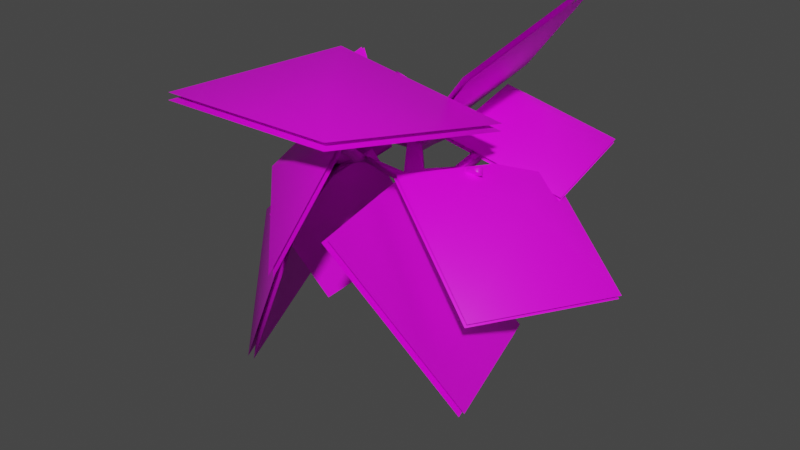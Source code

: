 # Source: fe_canopy_01_8-2.blend  (saved by Blender 3.0.42; exported with 4.5.12 LTS)
import bpy
from mathutils import Matrix  # noqa: F401  (used for matrix-valued properties, if any)

bpy.ops.wm.read_factory_settings(use_empty=True)
scene = bpy.context.scene
scene.name = 'Scene'

# ---- images (referenced by path relative to the original .blend; pixels are not part of the script)
import os
ASSET_DIR = os.environ.get("B2B_ASSET_DIR", "")  # directory of the original .blend (textures are referenced by path, not embedded)
HERE = os.path.dirname(os.path.abspath(__file__))  # packed textures are extracted next to this script under _unpacked/

def load_image(name, relpath, width, height, colorspace="sRGB"):
    """Load a texture the original file referenced (path relative to the .blend, or extracted next to this script)."""
    p = next((c for c in (os.path.join(HERE, relpath), os.path.join(ASSET_DIR, relpath)) if relpath and os.path.exists(c)), "")
    if p:
        img = bpy.data.images.load(p, check_existing=True)
        img.name = name
    else:  # same state as the original file: an image datablock whose file is absent (Cycles renders it pink)
        img = bpy.data.images.new(name, width, height)
        img.source = "FILE"
        img.filepath = "//" + (relpath or name)
    img.colorspace_settings.name = colorspace
    return img
img_0x07719003_raster_dds = load_image('0x07719003.raster.dds', '0x07719003.raster.dds', 1024, 1024, 'sRGB')

# ---- materials (node trees are filled in below, after node groups)
mat_material_004 = bpy.data.materials.new('Material.004')
mat_material_004.use_transparent_shadow = False

# ---- material node trees
mat_material_004.use_nodes = True; mat_material_004.node_tree.nodes.clear()
_N = mat_material_004.node_tree.nodes; _L = mat_material_004.node_tree.links
n0 = _N.new('ShaderNodeBsdfPrincipled'); n0.name = 'Principled BSDF'; n0.location = (10, 300)
n0.distribution = 'GGX'
n0.subsurface_method = 'RANDOM_WALK_SKIN'
n0.inputs[3].default_value = 1.45
n0.inputs[27].default_value = (0.0, 0.0, 0.0, 1.0)
n0.inputs[28].default_value = 1.0
n1 = _N.new('ShaderNodeOutputMaterial'); n1.name = 'Material Output'; n1.location = (300, 300)
n2 = _N.new('ShaderNodeTexImage'); n2.name = 'Image Texture'; n2.location = (-280, 275)
n2.image = img_0x07719003_raster_dds
_L.new(n0.outputs[0], n1.inputs[0])
_L.new(n2.outputs[0], n0.inputs[0])
n1.is_active_output = True

# ---- world
world_world = bpy.data.worlds.new('World'); scene.world = world_world
world_world.use_nodes = True; world_world.node_tree.nodes.clear()
_N = world_world.node_tree.nodes; _L = world_world.node_tree.links
n0 = _N.new('ShaderNodeOutputWorld'); n0.name = 'World Output'; n0.location = (300, 300)
n1 = _N.new('ShaderNodeBackground'); n1.name = 'Background'; n1.location = (10, 300)
n1.inputs[0].default_value = (0.05088, 0.05088, 0.05088, 1.0)
_L.new(n1.outputs[0], n0.inputs[0])
n0.is_active_output = True
world_world.color = (0.05088, 0.05088, 0.05088)
world_world.use_sun_shadow = False
world_world.sun_shadow_jitter_overblur = 0.0

# ---- meshes
me_0x07719003_gmdl = bpy.data.meshes.new('0x07719003.gmdl')
me_0x07719003_gmdl.from_pydata([(0.05764, 0.03908, 0.02501), (0.01886, 0.0196, -0.03432), (-0.005227, 0.08951, -0.001922), (0.01115, 0.06654, 0.07489), (-0.03584, -0.2886, 0.06507), (0.02425, -0.2925, 0.02531), (-0.1522, -1.121, 0.2931), (-0.1188, -1.147, 0.2727), (-0.1005, -1.129, 0.3094), (-0.02014, -0.4991, 0.0002444), (0.03046, -0.4441, -0.01601), (0.1894, -0.6175, -0.1025), (0.1051, -0.675, -0.1374), (-0.07397, -0.4328, 0.01561), (-0.08306, -0.2891, -0.038), (-0.01133, -0.2915, -0.04001), (-0.05696, 0.03013, -0.03452), (-0.07066, 0.06092, 0.03422), (-0.09559, -0.2785, 0.02816), (-0.0629, -0.4576, 0.07848), (-0.02014, -0.4991, 0.0002444), (0.1096, -0.7115, -0.03202), (-0.01446, -0.532, 0.06194), (0.06264, -0.4946, 0.054), (0.1966, -0.6548, -0.009162), (0.5639, -0.7002, 0.1071), (0.6125, -0.6746, 0.07764), (0.6013, -0.6578, 0.1185), (-0.3936, -0.6492, 0.1014), (-0.3618, -0.6546, 0.1382), (-0.3886, -0.5923, 0.1201), (0.3354, -0.5258, -0.04833), (0.3461, -0.581, -0.02914), (0.2007, -0.7398, -0.08521), (0.3239, -0.5371, -0.0006234), (0.3799, -0.53, -0.04625), (0.6125, -0.6746, 0.07764), (0.3764, -0.5287, 0.008964), (0.3764, -0.5287, 0.008964), (-0.1044, -0.7871, -0.01039), (-0.1532, -0.7871, 0.0352), (-0.2191, -0.6931, 0.1442), (-0.2719, -0.6638, 0.0875), (-0.2689, -0.6218, 0.1422), (0.02425, -0.2925, 0.02531), (-0.03428, -0.6, 0.4847), (-0.01885, -0.6747, 0.4531), (0.04433, -0.6091, 0.4676), (0.004464, -0.4254, 0.1122), (0.0341, -0.4839, 0.09322), (0.06196, -0.4112, 0.1281), (0.06196, -0.4112, 0.1281), (-0.4131, -0.8592, 0.02178), (-0.4108, -0.8585, -0.05614), (-0.3718, -0.9413, -0.05524), (-0.07728, -0.8211, 0.05102), (-0.1488, -0.8393, 0.03834), (-0.1291, -0.8443, -0.0008398), (-0.1488, -0.8393, 0.03834), (-0.1005, -1.129, 0.3094), (-0.4108, -0.8585, -0.05614), (-0.4108, -0.8585, -0.05614), (-0.3886, -0.5923, 0.1201), (-0.07066, 0.06092, 0.03422), (-0.05696, 0.03013, -0.03452), (0.05764, 0.03908, 0.02501), (0.4318, -0.2771, 0.1139), (0.42, -0.3007, 0.1456), (0.4702, -0.3054, 0.1128), (0.3764, -0.5287, 0.008964), (0.1966, -0.6548, -0.009162), (0.8888, -0.3535, -0.105), (0.2023, -0.4657, 0.1027), (0.5569, -0.0659, 0.222), (0.5641, -0.06767, 0.245), (0.8044, 0.36, 0.001703), (0.118, 0.2478, 0.2096), (0.8959, -0.3553, -0.08231), (0.2095, -0.4675, 0.1257), (0.1107, 0.2495, 0.1866), (0.7972, 0.3618, -0.0213), (0.2653, -0.9806, 0.06692), (0.6184, -0.1238, -0.02922), (0.9282, -0.7544, 0.01064), (0.9431, -0.7577, 0.03779), (1.017, -1.336, -0.3502), (1.371, -0.4792, -0.4462), (0.28, -0.9838, 0.09371), (0.6334, -0.1271, -0.002071), (1.356, -0.4759, -0.4734), (1.002, -1.333, -0.3774), (-0.3094, -1.201, -0.226), (-0.04828, -0.9724, 0.4348), (-0.07617, -1.484, 0.2011), (-0.09327, -1.498, 0.2126), (0.1483, -1.79, -0.2031), (0.4094, -1.562, 0.4578), (-0.3263, -1.214, -0.2146), (-0.06537, -0.9862, 0.4464), (0.4265, -1.548, 0.4462), (0.1654, -1.776, -0.2147), (-0.3916, -0.3424, 0.07738), (-0.01051, -1.402, -0.1108), (-0.683, -0.9679, -0.4333), (-0.7155, -0.9811, -0.4198), (-0.8762, -0.3389, -0.9557), (-0.4953, -1.398, -1.144), (-0.4236, -0.3555, 0.09075), (-0.04298, -1.415, -0.09728), (-0.4628, -1.385, -1.157), (-0.8437, -0.3257, -0.9693), (-0.00269, -0.235, 0.1773), (-0.3417, -0.7591, -0.06269), (-0.4962, -0.3384, 0.1687), (-0.5035, -0.3431, 0.1892), (-0.5431, 0.1512, 0.09714), (-0.8821, -0.3729, -0.1427), (-0.009889, -0.2396, 0.1975), (-0.349, -0.7637, -0.04218), (-0.8748, -0.3682, -0.1632), (-0.5358, 0.1559, 0.07662), (-0.5147, -0.5012, 0.2401), (0.6782, -0.6168, 0.3237), (0.001305, -1.079, 0.7098), (-0.0006421, -1.071, 0.7489), (-0.6468, -1.663, 0.5185), (0.5461, -1.779, 0.6022), (-0.5166, -0.4931, 0.2787), (0.6763, -0.6086, 0.3628), (0.548, -1.787, 0.5631), (-0.6449, -1.671, 0.4794), (0.5981, -0.819, 0.6253), (-0.01787, -0.4787, -0.02445), (0.1396, 0.4114, 0.2924), (0.7557, 0.07108, 0.9421), (0.5746, -0.8222, 0.646), (0.7319, 0.06785, 0.963), (0.1158, 0.4082, 0.3134), (-0.04173, -0.4819, -0.003522), (0.8154, -0.5567, -0.8076), (0.1085, -0.7144, -0.05387), (0.4546, -1.693, 0.06606), (1.162, -1.536, -0.6875), (0.7928, -0.5676, -0.8311), (1.139, -1.547, -0.7113), (0.4317, -1.704, 0.04226), (0.08555, -0.7254, -0.07766), (-0.6009, -0.7079, -0.3891), (-0.09633, -0.5883, 0.0211), (-0.5069, -0.352, 0.458), (-1.011, -0.4717, 0.04785), (-0.5985, -0.6885, -0.3974), (-1.009, -0.4521, 0.03949), (-0.5045, -0.3324, 0.4497), (-0.09394, -0.5686, 0.01273), (-0.414, -1.237, -0.2589), (-0.09637, -0.7388, 0.05817), (0.05227, -0.4578, -0.5326), (-0.2654, -0.9564, -0.8496), (-0.3952, -1.249, -0.2596), (-0.2464, -0.968, -0.8504), (0.07132, -0.4695, -0.5333), (-0.07732, -0.7505, 0.05742)], [], [(0, 1, 2), (4, 5, 3), (3, 5, 0), (6, 7, 8), (9, 10, 12), (10, 11, 12), (15, 10, 14), (13, 14, 10), (1, 16, 2), (16, 17, 2), (17, 3, 2), (3, 0, 2), (19, 18, 13), (18, 14, 13), (22, 20, 21), (20, 12, 21), (10, 23, 11), (23, 24, 11), (25, 26, 27), (28, 29, 30), (33, 11, 32), (11, 31, 32), (11, 24, 31), (24, 34, 31), (35, 36, 32), (32, 36, 25), (35, 37, 26), (37, 27, 26), (27, 38, 25), (38, 32, 25), (12, 39, 21), (39, 40, 21), (41, 42, 9), (13, 9, 42), (9, 22, 41), (19, 43, 22), (22, 43, 41), (13, 42, 19), (19, 42, 43), (23, 10, 44), (44, 10, 15), (45, 46, 47), (19, 48, 18), (48, 4, 18), (49, 5, 50), (50, 4, 48), (48, 49, 45), (49, 46, 45), (50, 47, 49), (49, 47, 46), (48, 45, 51), (51, 45, 47), (52, 53, 54), (55, 40, 56), (39, 55, 57), (7, 57, 8), (57, 55, 8), (57, 7, 58), (58, 7, 6), (6, 59, 56), (55, 56, 59), (52, 40, 60), (40, 39, 60), (54, 61, 57), (39, 57, 61), (57, 56, 54), (40, 52, 56), (56, 52, 54), (42, 41, 28), (41, 29, 28), (28, 62, 42), (43, 42, 62), (41, 43, 29), (43, 30, 29), (12, 11, 33), (21, 40, 33), (33, 40, 55), (24, 21, 33), (4, 3, 18), (17, 18, 3), (18, 63, 14), (63, 16, 14), (1, 15, 64), (14, 64, 15), (5, 15, 65), (15, 1, 65), (22, 48, 19), (33, 32, 24), (24, 32, 34), (31, 35, 32), (34, 32, 37), (66, 67, 68), (31, 34, 66), (34, 67, 66), (34, 69, 67), (69, 68, 67), (37, 35, 68), (31, 66, 35), (35, 66, 68), (21, 70, 22), (70, 23, 22), (49, 22, 23), (9, 13, 10), (23, 5, 49), (5, 4, 50), (48, 22, 49), (12, 33, 39), (33, 55, 39), (71, 72, 73), (74, 75, 76), (77, 75, 74), (78, 74, 76), (77, 74, 78), (73, 72, 79), (80, 73, 79), (71, 73, 80), (81, 82, 83), (84, 85, 86), (87, 85, 84), (88, 84, 86), (87, 84, 88), (83, 82, 89), (90, 83, 89), (81, 83, 90), (91, 92, 93), (94, 95, 96), (97, 95, 94), (98, 94, 96), (97, 94, 98), (93, 92, 99), (100, 93, 99), (91, 93, 100), (101, 102, 103), (104, 105, 106), (107, 105, 104), (108, 104, 106), (107, 104, 108), (103, 102, 109), (110, 103, 109), (101, 103, 110), (111, 112, 113), (114, 115, 116), (117, 115, 114), (118, 114, 116), (117, 114, 118), (113, 112, 119), (120, 113, 119), (111, 113, 120), (121, 122, 123), (124, 125, 126), (127, 125, 124), (128, 124, 126), (127, 124, 128), (123, 122, 129), (130, 123, 129), (121, 123, 130), (131, 132, 134), (132, 133, 134), (135, 136, 138), (136, 137, 138), (139, 140, 142), (140, 141, 142), (143, 144, 146), (144, 145, 146), (147, 148, 150), (148, 149, 150), (151, 152, 154), (152, 153, 154), (155, 156, 158), (156, 157, 158), (159, 160, 162), (160, 161, 162)])
me_0x07719003_gmdl.polygons.foreach_set('use_smooth', [True] * 172)
_uv = me_0x07719003_gmdl.uv_layers.new(name='UVMap')
_uv.uv.foreach_set('vector', [0.1351, -0.6305, 0.1347, -0.6272, 0.1345, -0.6253, 0.1707, -0.6249, 0.1705, -0.6264, 0.1347, -0.6272, 0.1347, -0.6272, 0.1705, -0.6264, 0.1351, -0.6305, 0.295, -0.5876, 0.2952, -0.5882, 0.2966, -0.59, 0.1939, -0.6147, 0.187, -0.6208, 0.2293, -0.6106, 0.187, -0.6208, 0.2293, -0.6157, 0.2293, -0.6106, 0.1681, -0.6231, 0.187, -0.6208, 0.1674, -0.6174, 0.1838, -0.6149, 0.1674, -0.6174, 0.187, -0.6208, 0.1347, -0.6272, 0.134, -0.6214, 0.1345, -0.6253, 0.134, -0.6214, 0.1339, -0.6208, 0.1345, -0.6253, 0.1339, -0.6208, 0.1347, -0.6272, 0.1345, -0.6253, 0.1347, -0.6272, 0.1351, -0.6305, 0.1345, -0.6253, 0.1851, -0.6157, 0.1682, -0.6169, 0.1838, -0.6149, 0.1682, -0.6169, 0.1674, -0.6174, 0.1838, -0.6149, 0.1949, -0.6154, 0.1939, -0.6147, 0.2289, -0.6116, 0.1939, -0.6147, 0.2293, -0.6106, 0.2289, -0.6116, 0.187, -0.6208, 0.1879, -0.624, 0.2293, -0.6157, 0.1879, -0.624, 0.2294, -0.6166, 0.2293, -0.6157, 0.2812, -0.6271, 0.2797, -0.6294, 0.2799, -0.6295, 0.2251, -0.5787, 0.2273, -0.5805, 0.2259, -0.578, 0.2387, -0.6142, 0.2293, -0.6157, 0.2553, -0.6196, 0.2293, -0.6157, 0.2497, -0.6226, 0.2553, -0.6196, 0.2293, -0.6157, 0.2294, -0.6166, 0.2497, -0.6226, 0.2294, -0.6166, 0.25, -0.6228, 0.2497, -0.6226, 0.2564, -0.6239, 0.2797, -0.6294, 0.2553, -0.6196, 0.2553, -0.6196, 0.2797, -0.6294, 0.2812, -0.6271, 0.2564, -0.6239, 0.257, -0.6244, 0.2797, -0.6294, 0.257, -0.6244, 0.2799, -0.6295, 0.2797, -0.6294, 0.2799, -0.6295, 0.257, -0.6244, 0.2812, -0.6271, 0.257, -0.6244, 0.2553, -0.6196, 0.2812, -0.6271, 0.2293, -0.6106, 0.2697, -0.5937, 0.2289, -0.6116, 0.2697, -0.5937, 0.2687, -0.5936, 0.2289, -0.6116, 0.2019, -0.6, 0.1974, -0.5987, 0.1939, -0.6147, 0.1838, -0.6149, 0.1939, -0.6147, 0.1974, -0.5987, 0.1939, -0.6147, 0.1949, -0.6154, 0.2019, -0.6, 0.1851, -0.6157, 0.1972, -0.5979, 0.1949, -0.6154, 0.1949, -0.6154, 0.1972, -0.5979, 0.2019, -0.6, 0.1838, -0.6149, 0.1974, -0.5987, 0.1851, -0.6157, 0.1851, -0.6157, 0.1974, -0.5987, 0.1972, -0.5979, 0.1879, -0.624, 0.187, -0.6208, 0.1705, -0.6264, 0.1705, -0.6264, 0.187, -0.6208, 0.1681, -0.6231, 0.2302, -0.6441, 0.2314, -0.6417, 0.2307, -0.6448, 0.1851, -0.6157, 0.19, -0.6269, 0.1682, -0.6169, 0.19, -0.6269, 0.1707, -0.6249, 0.1682, -0.6169, 0.1967, -0.6281, 0.1705, -0.6264, 0.1942, -0.6322, 0.1942, -0.6322, 0.1707, -0.6249, 0.19, -0.6269, 0.19, -0.6269, 0.1967, -0.6281, 0.2302, -0.6441, 0.1967, -0.6281, 0.2314, -0.6417, 0.2302, -0.6441, 0.1942, -0.6322, 0.2307, -0.6448, 0.1967, -0.6281, 0.1967, -0.6281, 0.2307, -0.6448, 0.2314, -0.6417, 0.19, -0.6269, 0.2302, -0.6441, 0.1942, -0.6322, 0.1942, -0.6322, 0.2302, -0.6441, 0.2307, -0.6448, 0.2776, -0.5731, 0.2778, -0.5729, 0.2806, -0.573, 0.2737, -0.5968, 0.2687, -0.5936, 0.2745, -0.5917, 0.2697, -0.5937, 0.2737, -0.5968, 0.2744, -0.5917, 0.2952, -0.5882, 0.2744, -0.5917, 0.2966, -0.59, 0.2744, -0.5917, 0.2737, -0.5968, 0.2966, -0.59, 0.2744, -0.5917, 0.2952, -0.5882, 0.2745, -0.5917, 0.2745, -0.5917, 0.2952, -0.5882, 0.295, -0.5876, 0.295, -0.5876, 0.2966, -0.59, 0.2745, -0.5917, 0.2737, -0.5968, 0.2745, -0.5917, 0.2966, -0.59, 0.2776, -0.5731, 0.2687, -0.5936, 0.2778, -0.5729, 0.2687, -0.5936, 0.2697, -0.5937, 0.2778, -0.5729, 0.2806, -0.573, 0.2778, -0.5729, 0.2744, -0.5917, 0.2697, -0.5937, 0.2744, -0.5917, 0.2778, -0.5729, 0.2744, -0.5917, 0.2745, -0.5917, 0.2806, -0.573, 0.2687, -0.5936, 0.2776, -0.5731, 0.2745, -0.5917, 0.2745, -0.5917, 0.2776, -0.5731, 0.2806, -0.573, 0.1974, -0.5987, 0.2019, -0.6, 0.2251, -0.5787, 0.2019, -0.6, 0.2273, -0.5805, 0.2251, -0.5787, 0.2251, -0.5787, 0.2259, -0.578, 0.1974, -0.5987, 0.1972, -0.5979, 0.1974, -0.5987, 0.2259, -0.578, 0.2019, -0.6, 0.1972, -0.5979, 0.2273, -0.5805, 0.1972, -0.5979, 0.2259, -0.578, 0.2273, -0.5805, 0.2293, -0.6106, 0.2293, -0.6157, 0.2387, -0.6142, 0.2289, -0.6116, 0.2687, -0.5936, 0.2387, -0.6142, 0.2387, -0.6142, 0.2687, -0.5936, 0.2737, -0.5968, 0.2294, -0.6166, 0.2289, -0.6116, 0.2387, -0.6142, 0.1707, -0.6249, 0.1347, -0.6272, 0.1682, -0.6169, 0.1339, -0.6208, 0.1682, -0.6169, 0.1347, -0.6272, 0.1682, -0.6169, 0.1339, -0.6208, 0.1674, -0.6174, 0.1339, -0.6208, 0.134, -0.6214, 0.1674, -0.6174, 0.1347, -0.6272, 0.1681, -0.6231, 0.134, -0.6214, 0.1674, -0.6174, 0.134, -0.6214, 0.1681, -0.6231, 0.1705, -0.6264, 0.1681, -0.6231, 0.1351, -0.6305, 0.1681, -0.6231, 0.1347, -0.6272, 0.1351, -0.6305, 0.1949, -0.6154, 0.19, -0.6269, 0.1851, -0.6157, 0.2387, -0.6142, 0.2553, -0.6196, 0.2294, -0.6166, 0.2294, -0.6166, 0.2553, -0.6196, 0.25, -0.6228, 0.2497, -0.6226, 0.2564, -0.6239, 0.2553, -0.6196, 0.25, -0.6228, 0.2553, -0.6196, 0.257, -0.6244, 0.2637, -0.6405, 0.2639, -0.6405, 0.2672, -0.6397, 0.2497, -0.6226, 0.25, -0.6228, 0.2637, -0.6405, 0.25, -0.6228, 0.2639, -0.6405, 0.2637, -0.6405, 0.25, -0.6228, 0.257, -0.6244, 0.2639, -0.6405, 0.257, -0.6244, 0.2672, -0.6397, 0.2639, -0.6405, 0.257, -0.6244, 0.2564, -0.6239, 0.2672, -0.6397, 0.2497, -0.6226, 0.2637, -0.6405, 0.2564, -0.6239, 0.2564, -0.6239, 0.2637, -0.6405, 0.2672, -0.6397, 0.2289, -0.6116, 0.2294, -0.6166, 0.1949, -0.6154, 0.2294, -0.6166, 0.1879, -0.624, 0.1949, -0.6154, 0.1967, -0.6281, 0.1949, -0.6154, 0.1879, -0.624, 0.1939, -0.6147, 0.1838, -0.6149, 0.187, -0.6208, 0.1879, -0.624, 0.1705, -0.6264, 0.1967, -0.6281, 0.1705, -0.6264, 0.1707, -0.6249, 0.1942, -0.6322, 0.19, -0.6269, 0.1949, -0.6154, 0.1967, -0.6281, 0.2293, -0.6106, 0.2387, -0.6142, 0.2697, -0.5937, 0.2387, -0.6142, 0.2737, -0.5968, 0.2697, -0.5937, 0.1086, -0.5809, 0.2026, -0.5798, 0.1572, -0.529, 0.05845, -0.529, 0.00946, -0.4777, 0.1045, -0.4781, 0.009822, -0.5809, 0.00946, -0.4777, 0.05845, -0.529, 0.1038, -0.5798, 0.05845, -0.529, 0.1045, -0.4781, 0.009822, -0.5809, 0.05845, -0.529, 0.1038, -0.5798, 0.1572, -0.529, 0.2026, -0.5798, 0.2033, -0.4781, 0.1082, -0.4777, 0.1572, -0.529, 0.2033, -0.4781, 0.1086, -0.5809, 0.1572, -0.529, 0.1082, -0.4777, 0.129, -0.4699, 0.2442, -0.4699, 0.1866, -0.4124, 0.06502, -0.4124, 0.007437, -0.3549, 0.1226, -0.3549, 0.007437, -0.4699, 0.007437, -0.3549, 0.06502, -0.4124, 0.1226, -0.4699, 0.06502, -0.4124, 0.1226, -0.3549, 0.007437, -0.4699, 0.06502, -0.4124, 0.1226, -0.4699, 0.1866, -0.4124, 0.2442, -0.4699, 0.2442, -0.3549, 0.129, -0.3549, 0.1866, -0.4124, 0.2442, -0.3549, 0.129, -0.4699, 0.1866, -0.4124, 0.129, -0.3549, 0.1077, -0.5812, 0.2036, -0.5803, 0.1568, -0.5283, 0.05803, -0.5283, 0.009986, -0.4778, 0.1048, -0.4782, 0.008864, -0.5812, 0.009986, -0.4778, 0.05803, -0.5283, 0.1048, -0.5803, 0.05803, -0.5283, 0.1048, -0.4782, 0.008864, -0.5812, 0.05803, -0.5283, 0.1048, -0.5803, 0.1568, -0.5283, 0.2036, -0.5803, 0.2036, -0.4782, 0.1088, -0.4778, 0.1568, -0.5283, 0.2036, -0.4782, 0.1077, -0.5812, 0.1568, -0.5283, 0.1088, -0.4778, 0.129, -0.4699, 0.2442, -0.4699, 0.1866, -0.4124, 0.06502, -0.4124, 0.007437, -0.3549, 0.1226, -0.3549, 0.007437, -0.4699, 0.007437, -0.3549, 0.06502, -0.4124, 0.1226, -0.4699, 0.06502, -0.4124, 0.1226, -0.3549, 0.007437, -0.4699, 0.06502, -0.4124, 0.1226, -0.4699, 0.1866, -0.4124, 0.2442, -0.4699, 0.2442, -0.3549, 0.129, -0.3549, 0.1866, -0.4124, 0.2442, -0.3549, 0.129, -0.4699, 0.1866, -0.4124, 0.129, -0.3549, 0.1089, -0.5796, 0.2036, -0.5803, 0.1571, -0.5291, 0.05835, -0.5291, 0.01008, -0.4771, 0.1048, -0.4784, 0.01008, -0.5796, 0.01008, -0.4771, 0.05835, -0.5291, 0.1048, -0.5803, 0.05835, -0.5291, 0.1048, -0.4784, 0.01008, -0.5796, 0.05835, -0.5291, 0.1048, -0.5803, 0.1571, -0.5291, 0.2036, -0.5803, 0.2036, -0.4784, 0.1089, -0.4771, 0.1571, -0.5291, 0.2036, -0.4784, 0.1089, -0.5796, 0.1571, -0.5291, 0.1089, -0.4771, 0.129, -0.4699, 0.2442, -0.4699, 0.1866, -0.4124, 0.06502, -0.4124, 0.007437, -0.3549, 0.1226, -0.3549, 0.007437, -0.4699, 0.007437, -0.3549, 0.06502, -0.4124, 0.1226, -0.4699, 0.06502, -0.4124, 0.1226, -0.3549, 0.007437, -0.4699, 0.06502, -0.4124, 0.1226, -0.4699, 0.1866, -0.4124, 0.2442, -0.4699, 0.2442, -0.3549, 0.129, -0.3549, 0.1866, -0.4124, 0.2442, -0.3549, 0.129, -0.4699, 0.1866, -0.4124, 0.129, -0.3549, 0.2156, -0.5574, 0.29, -0.5565, 0.2153, -0.4808, 0.29, -0.5565, 0.2906, -0.4811, 0.2153, -0.4808, 0.2156, -0.5574, 0.2153, -0.4808, 0.29, -0.5565, 0.2153, -0.4808, 0.2906, -0.4811, 0.29, -0.5565, 0.2156, -0.5574, 0.29, -0.5565, 0.2153, -0.4808, 0.29, -0.5565, 0.2906, -0.4811, 0.2153, -0.4808, 0.2156, -0.5574, 0.2153, -0.4808, 0.29, -0.5565, 0.2153, -0.4808, 0.2906, -0.4811, 0.29, -0.5565, 0.2156, -0.5574, 0.29, -0.5565, 0.2153, -0.4808, 0.29, -0.5565, 0.2906, -0.4811, 0.2153, -0.4808, 0.2156, -0.5574, 0.2153, -0.4808, 0.29, -0.5565, 0.2153, -0.4808, 0.2906, -0.4811, 0.29, -0.5565, 0.2156, -0.5574, 0.29, -0.5565, 0.2153, -0.4808, 0.29, -0.5565, 0.2906, -0.4811, 0.2153, -0.4808, 0.2156, -0.5574, 0.2153, -0.4808, 0.29, -0.5565, 0.2153, -0.4808, 0.2906, -0.4811, 0.29, -0.5565])
me_0x07719003_gmdl.materials.append(mat_material_004)
me_0x07719003_gmdl.use_remesh_fix_poles = True
me_0x07719003_gmdl.use_remesh_preserve_attributes = False
me_0x07719003_gmdl.update()
arm_armature = bpy.data.armatures.new('Armature')  # bones are not reproduced

# ---- objects
ob_1_l1_f0 = bpy.data.objects.new('1 L1 F0', me_0x07719003_gmdl)
ob_armature = bpy.data.objects.new('Armature', arm_armature)

# ---- transforms, parenting, visibility, modifiers, constraints
ob_1_l1_f0.parent = ob_armature
ob_1_l1_f0.location = (0.0, 0.0, 0.0)
_vg = ob_1_l1_f0.vertex_groups.new(name='Bone')
for _i, _w in zip([0, 1, 2, 3, 4, 5, 6, 7, 8, 9, 10, 11, 12, 13, 14, 15, 16, 17, 18, 19, 20, 21, 22, 23, 24, 25, 26, 27, 28, 29, 30, 31, 32, 33, 34, 35, 36, 37, 38, 39, 40, 41, 42, 43, 44, 45, 46, 47, 48, 49, 50, 51, 52, 53, 54, 55, 56, 57, 58, 59, 60, 61, 62, 63, 64, 65, 66, 67, 68, 69, 70, 71, 72, 73, 74, 75, 76, 77, 78, 79, 80, 81, 82, 83, 84, 85, 86, 87, 88, 89, 90, 91, 92, 93, 94, 95, 96, 97, 98, 99, 100, 101, 102, 103, 104, 105, 106, 107, 108, 109, 110, 111, 112, 113, 114, 115, 116, 117, 118, 119, 120, 121, 122, 123, 124, 125, 126, 127, 128, 129, 130, 131, 132, 133, 134, 135, 136, 137, 138, 140, 143, 144, 145, 146, 147, 148, 149, 150, 151, 152, 153, 154, 155, 156, 157, 158, 159, 160, 161, 162], [1.0, 1.0, 1.0, 1.0, 0.5, 0.5, 0.0, 0.00985, 0.01604, 0.02011, 2.742e-06, 0.0, 0.0002687, 5.245e-06, 0.5, 0.5, 1.0, 1.0, 0.5, 0.001276, 0.02011, 0.0002255, 1.258e-05, 0.0, 0.0001928, 0.002097, 0.0, 1.204e-05, 4.404e-06, 4.585e-05, 0.0, 0.0, 3.6e-05, 2.378e-05, 0.0, 0.0, 0.0007983, 0.002305, 0.002305, 0.0002859, 2.211e-05, 0.0, 1.23e-11, 0.0, 0.5, 0.0001017, 0.0001029, 0.0006517, 0.0001292, 1.311e-05, 0.0, 0.0, 3.141e-05, 0.0, 0.0003286, 3.457e-06, 0.0, 0.0005755, 0.001441, 0.01332, 0.0, 0.0, 3.571e-06, 1.0, 1.0, 1.0, 0.0, 0.0, 0.01419, 0.002305, 0.0001928, 0.0, 0.0, 0.0, 0.0, 0.0, 0.0, 0.0, 0.0, 0.0, 0.0, 0.0, 0.0, 0.0, 0.0, 0.0, 0.0, 0.0, 0.0, 0.0, 0.0, 0.0, 0.0, 0.0, 0.0, 0.0, 0.0, 0.0, 0.0, 0.0, 0.0, 0.0, 0.0, 0.0, 0.0, 0.0, 0.0, 0.0, 0.0, 0.0, 0.0, 0.0, 0.0, 0.0, 0.0, 0.0, 0.0, 0.0, 0.0, 0.0, 0.0, 0.0, 0.0, 0.0, 0.0, 0.0, 0.0, 0.0, 0.0, 0.0, 0.0, 0.0, 0.0, 0.0, 0.0, 0.0, 0.0, 0.0, 0.0, 0.0, 0.0, 0.0, 0.0, 0.0, 0.0, 0.0, 0.0, 0.0, 0.0, 0.0, 0.0, 0.0, 0.0, 0.0, 0.0, 0.0, 0.0, 0.0, 0.0, 0.0]): _vg.add([_i], _w, 'REPLACE')
_vg = ob_1_l1_f0.vertex_groups.new(name='Bone.001')
for _i, _w in zip([4, 5, 6, 7, 8, 9, 10, 11, 12, 13, 14, 15, 18, 19, 20, 21, 22, 23, 24, 25, 26, 27, 28, 29, 30, 31, 32, 33, 34, 35, 36, 37, 38, 39, 40, 41, 42, 43, 44, 45, 46, 47, 48, 49, 50, 51, 52, 53, 54, 55, 56, 57, 58, 59, 60, 61, 62, 66, 67, 68, 69, 70, 71, 72, 73, 79, 80, 101, 104, 105, 106, 108, 111, 112, 113, 114, 115, 116, 117, 118, 119, 120, 131, 132, 133, 134, 135, 136, 137, 138, 139, 140, 141, 142, 143, 144, 145, 146, 147, 148, 149, 150, 151, 152, 153, 154, 155, 156, 157, 158, 159, 160, 161, 162], [0.5, 0.5, 0.0, 0.0, 0.0, 0.9799, 1.0, 0.0, 0.0, 1.0, 0.5, 0.5, 0.5, 0.9987, 0.9799, 0.0, 1.0, 1.0, 0.0, 0.0, 0.0, 0.0, 0.0, 0.0, 0.0, 0.0, 0.0, 0.0, 0.0, 0.0, 0.0, 0.0, 0.0, 0.0, 0.0, 0.6, 0.6, 0.6, 0.5, 0.0, 0.0, 0.0, 0.9999, 1.0, 1.0, 1.0, 0.0, 0.0, 6.543e-05, 0.0, 0.0, 0.0, 0.0, 0.0, 0.0, 0.0, 0.0, 0.0, 0.0, 0.0, 0.0, 0.0, 0.0, 0.0, 0.0, 0.0, 0.0, 0.004708, 0.0, 0.0, 0.0, 0.0, 0.0, 0.0, 0.0, 0.0, 0.0, 0.0, 0.0, 0.0, 0.0, 0.0, 0.0, 0.0, 0.0, 0.0, 0.0, 0.0, 0.0, 0.0, 0.0, 0.0, 0.0, 0.0, 0.0, 0.0, 0.0, 0.0, 0.6, 0.6, 0.5998, 0.5866, 0.5984, 0.6, 0.6, 0.6, 0.0, 0.0, 0.0, 0.0, 0.0, 0.0, 0.0, 0.0]): _vg.add([_i], _w, 'REPLACE')
_vg = ob_1_l1_f0.vertex_groups.new(name='Bone.002')
for _i, _w in zip([6, 7, 8, 11, 12, 21, 24, 33, 59, 70, 84, 85, 86, 87, 88, 94, 95, 96, 97, 98, 101, 102, 103, 104, 105, 106, 107, 108, 109, 110, 139, 140, 141, 142, 143, 144, 145, 146], [0.0, 0.0, 0.0, 1.0, 0.9997, 0.9998, 0.9998, 1.0, 0.0, 0.9998, 0.0, 0.0, 0.0, 0.0, 0.0, 0.0, 0.0, 0.0, 0.0, 0.0, 0.0, 0.0, 0.0, 0.0, 0.0, 0.0, 0.0, 0.0, 0.0, 0.0, 1.0, 1.0, 1.0, 1.0, 1.0, 1.0, 1.0, 1.0]): _vg.add([_i], _w, 'REPLACE')
_vg = ob_1_l1_f0.vertex_groups.new(name='Bone.003')
for _i, _w in zip([6, 7, 8, 39, 40, 50, 51, 52, 53, 54, 55, 56, 57, 58, 59, 60, 61, 91, 92, 93, 94, 95, 96, 97, 98, 99, 100, 101, 102, 103, 104, 105, 106, 107, 108, 109, 110, 124, 125, 126, 127, 139, 140, 141, 142, 155, 156, 157, 158, 159, 160, 161, 162], [1.0, 0.9902, 0.984, 0.9997, 1.0, 0.0, 0.0, 1.0, 1.0, 0.9996, 1.0, 1.0, 0.9994, 0.9986, 0.9867, 1.0, 1.0, 1.0, 1.0, 1.0, 1.0, 1.0, 1.0, 1.0, 1.0, 1.0, 1.0, 0.9953, 1.0, 1.0, 1.0, 1.0, 1.0, 0.9907, 1.0, 1.0, 1.0, 0.0, 0.0, 0.0, 0.0, 0.0, 0.0, 0.0, 0.0, 1.0, 1.0, 1.0, 1.0, 1.0, 1.0, 1.0, 1.0]): _vg.add([_i], _w, 'REPLACE')
_vg = ob_1_l1_f0.vertex_groups.new(name='Bone.004')
for _i, _w in zip([25, 26, 27, 31, 32, 34, 35, 36, 37, 38, 66, 67, 68, 69, 71, 72, 73, 74, 75, 76, 77, 78, 79, 80, 81, 82, 83, 84, 85, 86, 87, 88, 89, 90, 94, 95, 96, 98, 124, 125, 126, 127, 128, 139, 141, 142, 143, 144, 145, 146], [0.9979, 1.0, 1.0, 1.0, 1.0, 1.0, 1.0, 0.9992, 0.9977, 0.9977, 1.0, 1.0, 0.9858, 0.9977, 0.0, 0.0, 0.0, 0.0, 0.0, 0.0, 0.0, 0.0, 0.0, 0.0, 1.0, 1.0, 1.0, 1.0, 1.0, 1.0, 1.0, 1.0, 1.0, 1.0, 0.0, 0.0, 0.0, 0.0, 0.0, 0.0, 0.0, 0.0, 0.0, 0.0, 0.0, 0.0, 0.0, 0.0, 0.0, 0.0]): _vg.add([_i], _w, 'REPLACE')
_vg = ob_1_l1_f0.vertex_groups.new(name='Bone.005')
for _i, _w in zip([28, 29, 30, 41, 42, 43, 45, 46, 47, 62, 107, 111, 112, 113, 114, 115, 116, 117, 118, 119, 120, 121, 122, 123, 124, 125, 126, 127, 128, 129, 130, 131, 133, 134, 147, 148, 149, 150, 151, 152, 153, 154], [0.009084, 0.006983, 0.0, 4.261e-05, 1.147e-05, 0.0, 0.9999, 0.9999, 0.9993, 0.00026, 0.00929, 0.0, 0.0, 0.0, 0.0, 0.0, 0.0, 0.0, 0.0, 0.0, 0.0, 1.0, 1.0, 1.0, 1.0, 1.0, 1.0, 1.0, 1.0, 1.0, 1.0, 0.0, 0.0, 0.0, 0.0, 0.0, 0.0, 0.0, 0.0, 0.0, 0.0, 0.0]): _vg.add([_i], _w, 'REPLACE')
_vg = ob_1_l1_f0.vertex_groups.new(name='Bone.006')
for _i, _w in zip([28, 29, 30, 41, 42, 43, 62, 111, 112, 113, 114, 115, 116, 117, 118, 119, 120, 147, 148, 149, 150, 151, 152, 153, 154], [0.9909, 0.993, 1.0, 0.4, 0.4, 0.4, 0.9997, 1.0, 1.0, 1.0, 1.0, 1.0, 1.0, 1.0, 1.0, 1.0, 1.0, 0.4, 0.4, 0.4002, 0.4134, 0.4016, 0.4, 0.4, 0.4]): _vg.add([_i], _w, 'REPLACE')
_vg = ob_1_l1_f0.vertex_groups.new(name='Bone.007')
_vg.add([71, 72, 73, 74, 75, 76, 77, 78, 79, 80], 1.0, 'REPLACE')
_vg = ob_1_l1_f0.vertex_groups.new(name='Bone.008')
_vg.add([131, 132, 133, 134, 135, 136, 137, 138], 1.0, 'REPLACE')
_m = ob_1_l1_f0.modifiers.new('Armature', 'ARMATURE')
_m.object = ob_armature
ob_armature.location = (0.0, 0.0, 0.0)

# ---- collection membership
scene.collection.objects.link(ob_1_l1_f0)
scene.collection.objects.link(ob_armature)

# ---- scene / render settings (as saved in the file)
scene.frame_start = 1; scene.frame_end = 250; scene.frame_set(15)
scene.render.engine = 'BLENDER_EEVEE_NEXT'
scene.cycles.sampling_pattern = 'TABULATED_SOBOL'
scene.cycles.use_light_tree = False
scene.view_settings.view_transform = 'Filmic'
bpy.context.view_layer.update()

# ---- added for rendering (the .blend has no active camera and no usable light): camera, sun
cam_auto = bpy.data.cameras.new('AutoCamera')
cam_auto.lens = 50.0
cam_auto.sensor_width = 36.0
cam_auto.clip_end = 1000.0
ob_auto_camera = bpy.data.objects.new('AutoCamera', cam_auto)
scene.collection.objects.link(ob_auto_camera)
ob_auto_camera.location = (3.64249, -4.98379, 2.47838)
ob_auto_camera.rotation_euler = (1.09748, -7.21219e-08, 0.694738)
scene.camera = ob_auto_camera
light_auto_sun = bpy.data.lights.new('AutoSun', 'SUN')
light_auto_sun.energy = 3.0
light_auto_sun.angle = 0.0523599
ob_auto_sun = bpy.data.objects.new('AutoSun', light_auto_sun)
scene.collection.objects.link(ob_auto_sun)
ob_auto_sun.rotation_euler = (0.872665, 0.174533, 0.523599)
bpy.context.view_layer.update()
